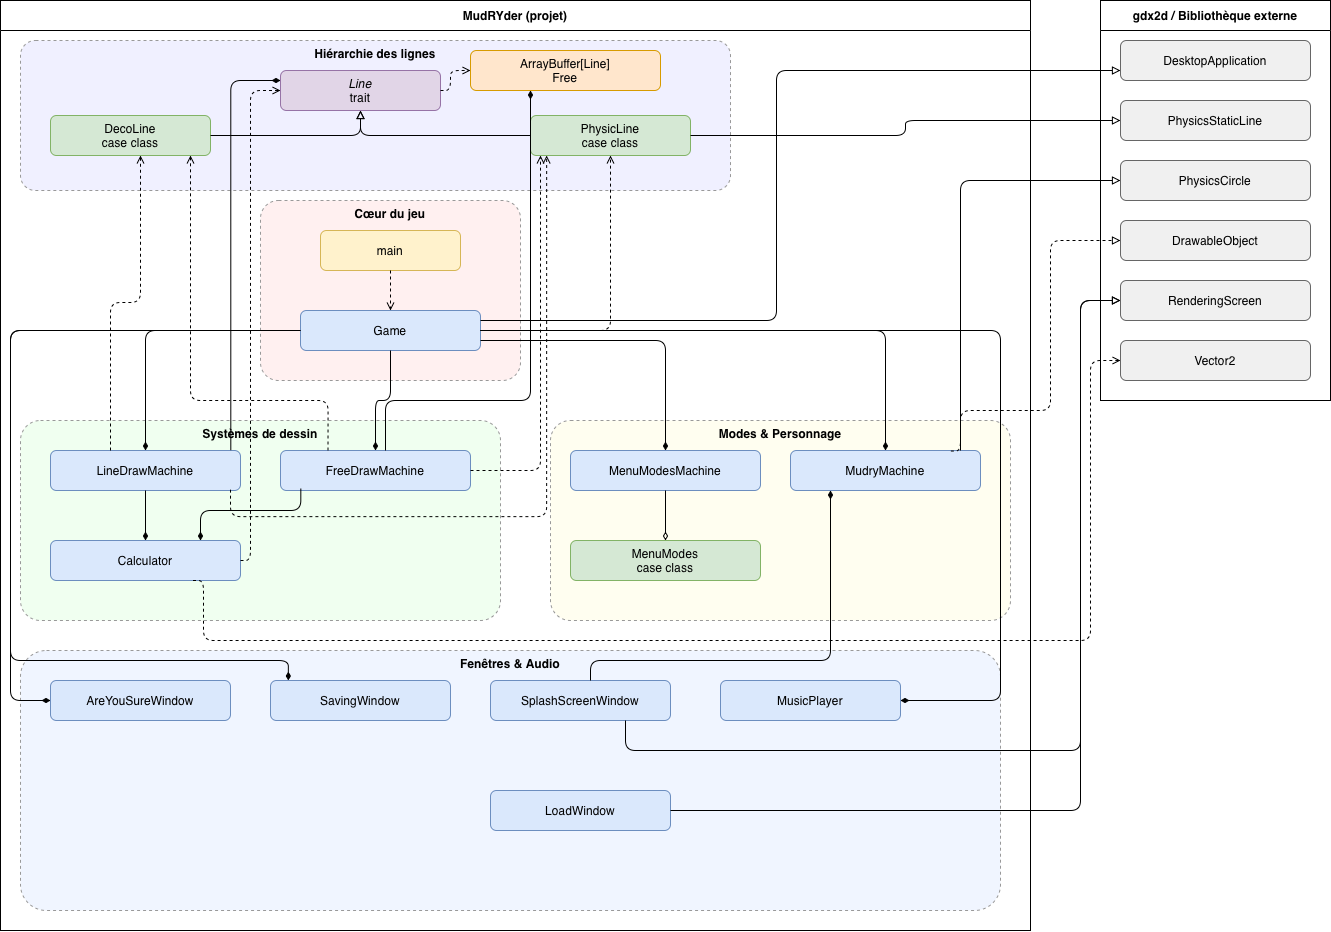

The diagram above was exported from draw.io. Its source (the exported page's mxGraphModel, read from the mxfile embedded in the PNG):
<mxGraphModel dx="2020" dy="1186" grid="1" gridSize="10" guides="1" tooltips="1" connect="1" arrows="1" fold="1" page="0" pageScale="1" pageWidth="1400" pageHeight="1100" math="0" shadow="0">
  <root>
    <mxCell id="0" />
    <mxCell id="1" parent="0" />
    <mxCell id="20" parent="1" style="swimlane;whiteSpace=wrap;html=1;startSize=30;horizontal=1;container=1;collapsible=0;fillColor=none;fontStyle=1;" value="MudRYder (projet)" vertex="1">
      <mxGeometry height="930" width="1030" x="20" y="30" as="geometry" />
    </mxCell>
    <mxCell id="211" parent="20" style="rounded=1;dashed=1;fillColor=#f0f0ff;strokeColor=#999999;whiteSpace=wrap;html=1;verticalAlign=top;align=center;fontStyle=1;arcSize=10;" value="Hiérarchie des lignes" vertex="1">
      <mxGeometry height="150" width="710" x="20" y="40" as="geometry" />
    </mxCell>
    <mxCell id="212" parent="20" style="rounded=1;dashed=1;fillColor=#fff0f0;strokeColor=#999999;whiteSpace=wrap;html=1;verticalAlign=top;align=center;fontStyle=1;arcSize=10;" value="Cœur du jeu" vertex="1">
      <mxGeometry height="180" width="260" x="260" y="200" as="geometry" />
    </mxCell>
    <mxCell id="213" parent="20" style="rounded=1;dashed=1;fillColor=#f0fff0;strokeColor=#999999;whiteSpace=wrap;html=1;verticalAlign=top;align=center;fontStyle=1;arcSize=10;" value="Systèmes de dessin" vertex="1">
      <mxGeometry height="200" width="480" x="20" y="420" as="geometry" />
    </mxCell>
    <mxCell id="214" parent="20" style="rounded=1;dashed=1;fillColor=#fffef0;strokeColor=#999999;whiteSpace=wrap;html=1;verticalAlign=top;align=center;fontStyle=1;arcSize=10;" value="Modes &amp;amp; Personnage" vertex="1">
      <mxGeometry height="200" width="460" x="550" y="420" as="geometry" />
    </mxCell>
    <mxCell id="215" parent="20" style="rounded=1;dashed=1;fillColor=#f0f5ff;strokeColor=#999999;whiteSpace=wrap;html=1;verticalAlign=top;align=center;fontStyle=1;arcSize=10;" value="Fenêtres &amp; Audio" vertex="1">
      <mxGeometry height="260" width="980" x="20" y="650" as="geometry" />
    </mxCell>
    <mxCell id="221" parent="20" style="rounded=1;whiteSpace=wrap;html=1;fillColor=#e1d5e7;strokeColor=#9673a6;" value="&lt;i&gt;Line&lt;/i&gt;&lt;br&gt;trait" vertex="1">
      <mxGeometry height="40" width="160" x="280" y="70" as="geometry" />
    </mxCell>
    <mxCell id="222" parent="20" style="rounded=1;whiteSpace=wrap;html=1;fillColor=#d5e8d4;strokeColor=#82b366;" value="DecoLine&lt;br&gt;case class" vertex="1">
      <mxGeometry height="40" width="160" x="50" y="115" as="geometry" />
    </mxCell>
    <mxCell id="223" parent="20" style="rounded=1;whiteSpace=wrap;html=1;fillColor=#d5e8d4;strokeColor=#82b366;" value="PhysicLine&lt;br&gt;case class" vertex="1">
      <mxGeometry height="40" width="160" x="530" y="115" as="geometry" />
    </mxCell>
    <mxCell id="224" parent="20" style="rounded=1;whiteSpace=wrap;html=1;fillColor=#fff2cc;strokeColor=#d6b656;" value="main" vertex="1">
      <mxGeometry height="40" width="140" x="320" y="230" as="geometry" />
    </mxCell>
    <mxCell id="225" parent="20" style="rounded=1;whiteSpace=wrap;html=1;fillColor=#dae8fc;strokeColor=#6c8ebf;" value="Game" vertex="1">
      <mxGeometry height="40" width="180" x="300" y="310" as="geometry" />
    </mxCell>
    <mxCell id="226" parent="20" style="rounded=1;whiteSpace=wrap;html=1;fillColor=#dae8fc;strokeColor=#6c8ebf;" value="LineDrawMachine" vertex="1">
      <mxGeometry height="40" width="190" x="50" y="450" as="geometry" />
    </mxCell>
    <mxCell id="227" parent="20" style="rounded=1;whiteSpace=wrap;html=1;fillColor=#dae8fc;strokeColor=#6c8ebf;" value="FreeDrawMachine" vertex="1">
      <mxGeometry height="40" width="190" x="280" y="450" as="geometry" />
    </mxCell>
    <mxCell id="228" parent="20" style="rounded=1;whiteSpace=wrap;html=1;fillColor=#dae8fc;strokeColor=#6c8ebf;" value="Calculator" vertex="1">
      <mxGeometry height="40" width="190" x="50" y="540" as="geometry" />
    </mxCell>
    <mxCell id="229" parent="20" style="rounded=1;whiteSpace=wrap;html=1;fillColor=#ffe6cc;strokeColor=#d79b00;" value="ArrayBuffer[Line]&lt;div&gt;Free&lt;/div&gt;" vertex="1">
      <mxGeometry height="40" width="190" x="470" y="50" as="geometry" />
    </mxCell>
    <mxCell id="230" parent="20" style="rounded=1;whiteSpace=wrap;html=1;fillColor=#dae8fc;strokeColor=#6c8ebf;" value="MenuModesMachine" vertex="1">
      <mxGeometry height="40" width="190" x="570" y="450" as="geometry" />
    </mxCell>
    <mxCell id="231" parent="20" style="rounded=1;whiteSpace=wrap;html=1;fillColor=#dae8fc;strokeColor=#6c8ebf;" value="MudryMachine" vertex="1">
      <mxGeometry height="40" width="190" x="790" y="450" as="geometry" />
    </mxCell>
    <mxCell id="232" parent="20" style="rounded=1;whiteSpace=wrap;html=1;fillColor=#d5e8d4;strokeColor=#82b366;" value="MenuModes&lt;br&gt;case class" vertex="1">
      <mxGeometry height="40" width="190" x="570" y="540" as="geometry" />
    </mxCell>
    <mxCell id="233" parent="20" style="rounded=1;whiteSpace=wrap;html=1;fillColor=#dae8fc;strokeColor=#6c8ebf;" value="AreYouSureWindow" vertex="1">
      <mxGeometry height="40" width="180" x="50" y="680" as="geometry" />
    </mxCell>
    <mxCell id="234" parent="20" style="rounded=1;whiteSpace=wrap;html=1;fillColor=#dae8fc;strokeColor=#6c8ebf;" value="SavingWindow" vertex="1">
      <mxGeometry height="40" width="180" x="270" y="680" as="geometry" />
    </mxCell>
    <mxCell id="235" parent="20" style="rounded=1;whiteSpace=wrap;html=1;fillColor=#dae8fc;strokeColor=#6c8ebf;" value="SplashScreenWindow" vertex="1">
      <mxGeometry height="40" width="180" x="490" y="680" as="geometry" />
    </mxCell>
    <mxCell id="236" parent="20" style="rounded=1;whiteSpace=wrap;html=1;fillColor=#dae8fc;strokeColor=#6c8ebf;" value="LoadWindow" vertex="1">
      <mxGeometry height="40" width="180" x="490" y="790" as="geometry" />
    </mxCell>
    <mxCell id="237" parent="20" style="rounded=1;whiteSpace=wrap;html=1;fillColor=#dae8fc;strokeColor=#6c8ebf;" value="MusicPlayer" vertex="1">
      <mxGeometry height="40" width="180" x="720" y="680" as="geometry" />
    </mxCell>
    <mxCell id="64" edge="1" parent="20" style="endArrow=diamondThin;endFill=1;html=1;rounded=1;edgeStyle=orthogonalEdgeStyle;entryX=0;entryY=0.5;entryDx=0;entryDy=0;" target="233">
      <mxGeometry x="-30" y="-30" as="geometry">
        <Array as="points">
          <mxPoint x="10" y="330" />
          <mxPoint x="10" y="700" />
        </Array>
        <mxPoint x="170" y="330" as="sourcePoint" />
        <mxPoint x="19.999999999999773" y="700" as="targetPoint" />
      </mxGeometry>
    </mxCell>
    <mxCell id="84" edge="1" parent="20" source="227" style="dashed=1;endArrow=open;html=1;rounded=1;edgeStyle=orthogonalEdgeStyle;exitX=0.25;exitY=0;exitDx=0;exitDy=0;" value="">
      <mxGeometry x="-30" y="-30" as="geometry">
        <Array as="points">
          <mxPoint x="328" y="400" />
          <mxPoint x="190" y="400" />
        </Array>
        <mxPoint x="340" y="470" as="sourcePoint" />
        <mxPoint x="190.00000000000023" y="155" as="targetPoint" />
      </mxGeometry>
    </mxCell>
    <mxCell id="55" edge="1" parent="20" style="endArrow=block;endFill=0;html=1;rounded=1;edgeStyle=orthogonalEdgeStyle;entryX=0;entryY=0.75;entryDx=0;entryDy=0;exitX=1;exitY=0;exitDx=0;exitDy=0;" target="11">
      <mxGeometry x="-30" y="-30" as="geometry">
        <Array as="points">
          <mxPoint x="776" y="320" />
          <mxPoint x="776" y="70" />
        </Array>
        <mxPoint x="480" y="320" as="sourcePoint" />
        <mxPoint x="1070" y="70" as="targetPoint" />
      </mxGeometry>
    </mxCell>
    <mxCell id="62" edge="1" parent="20" source="225" style="endArrow=diamondThin;endFill=1;html=1;rounded=1;edgeStyle=orthogonalEdgeStyle;" target="230">
      <mxGeometry x="-30" y="-30" as="geometry">
        <Array as="points">
          <mxPoint x="665" y="340" />
        </Array>
      </mxGeometry>
    </mxCell>
    <mxCell id="81" edge="1" parent="20" style="dashed=1;endArrow=open;html=1;rounded=1;edgeStyle=orthogonalEdgeStyle;exitX=0.861;exitY=0.95;exitDx=0;exitDy=0;exitPerimeter=0;entryX=0.101;entryY=0.971;entryDx=0;entryDy=0;entryPerimeter=0;" value="">
      <mxGeometry x="-30" y="-30" as="geometry">
        <Array as="points">
          <mxPoint x="230" y="516.16" />
          <mxPoint x="546" y="516.16" />
        </Array>
        <mxPoint x="230.00999999999993" y="489.1599999999998" as="sourcePoint" />
        <mxPoint x="546.1599999999999" y="155.00000000000003" as="targetPoint" />
      </mxGeometry>
    </mxCell>
    <mxCell id="83" edge="1" parent="20" source="227" style="dashed=1;endArrow=open;html=1;rounded=1;edgeStyle=orthogonalEdgeStyle;exitX=1;exitY=0.5;exitDx=0;exitDy=0;" value="">
      <mxGeometry x="-30" y="-30" as="geometry">
        <Array as="points">
          <mxPoint x="540" y="470" />
        </Array>
        <mxPoint x="480" y="470.0000000000002" as="sourcePoint" />
        <mxPoint x="540" y="155.0000000000001" as="targetPoint" />
      </mxGeometry>
    </mxCell>
    <mxCell id="65" edge="1" parent="20" source="225" style="endArrow=diamondThin;endFill=1;html=1;rounded=1;edgeStyle=orthogonalEdgeStyle;entryX=0.099;entryY=-0.008;entryDx=0;entryDy=0;entryPerimeter=0;exitX=0;exitY=0.5;exitDx=0;exitDy=0;">
      <mxGeometry x="-30" y="-30" as="geometry">
        <Array as="points">
          <mxPoint x="10" y="330" />
          <mxPoint x="10" y="660" />
          <mxPoint x="288" y="660" />
        </Array>
        <mxPoint x="60" y="330.32" as="sourcePoint" />
        <mxPoint x="287.81999999999994" y="679.9999999999999" as="targetPoint" />
      </mxGeometry>
    </mxCell>
    <mxCell id="68" edge="1" parent="20" source="227" style="endArrow=diamondThin;endFill=1;html=1;rounded=1;edgeStyle=orthogonalEdgeStyle;exitX=0.107;exitY=0.95;exitDx=0;exitDy=0;exitPerimeter=0;">
      <mxGeometry x="-30" y="-30" as="geometry">
        <Array as="points">
          <mxPoint x="300" y="510" />
          <mxPoint x="200" y="510" />
        </Array>
        <mxPoint x="300" y="510.0000000000002" as="sourcePoint" />
        <mxPoint x="200" y="540" as="targetPoint" />
      </mxGeometry>
    </mxCell>
    <mxCell id="69" edge="1" parent="20" source="226" style="endArrow=diamondThin;endFill=1;html=1;rounded=1;edgeStyle=orthogonalEdgeStyle;exitX=0.949;exitY=-0.008;exitDx=0;exitDy=0;exitPerimeter=0;entryX=0;entryY=0.25;entryDx=0;entryDy=0;" target="221" value="">
      <mxGeometry x="-30" y="-30" as="geometry">
        <mxPoint x="110" y="450.0000000000002" as="sourcePoint" />
        <mxPoint x="230" y="90" as="targetPoint" />
      </mxGeometry>
    </mxCell>
    <mxCell id="NGd4L7dQIDB23ARVaev1-239" edge="1" parent="20" style="dashed=1;endArrow=open;html=1;rounded=1;edgeStyle=orthogonalEdgeStyle;entryX=0;entryY=0.5;entryDx=0;entryDy=0;" target="229" value="">
      <mxGeometry x="-30" y="-30" as="geometry">
        <Array as="points">
          <mxPoint x="450" y="90" />
          <mxPoint x="450" y="70" />
        </Array>
        <mxPoint x="440" y="90" as="sourcePoint" />
        <mxPoint x="570" y="-85" as="targetPoint" />
      </mxGeometry>
    </mxCell>
    <mxCell id="86" edge="1" parent="20" style="dashed=1;endArrow=open;html=1;rounded=1;edgeStyle=orthogonalEdgeStyle;entryX=0;entryY=0.5;entryDx=0;entryDy=0;" target="221" value="">
      <mxGeometry x="-20" y="-30" as="geometry">
        <Array as="points">
          <mxPoint x="250" y="560" />
          <mxPoint x="250" y="90" />
        </Array>
        <mxPoint x="240" y="560" as="sourcePoint" />
        <mxPoint x="270" y="90" as="targetPoint" />
      </mxGeometry>
    </mxCell>
    <mxCell id="10" parent="1" style="swimlane;whiteSpace=wrap;html=1;startSize=30;horizontal=1;container=1;collapsible=0;fillColor=none;fontStyle=1;" value="gdx2d / Bibliothèque externe" vertex="1">
      <mxGeometry height="400" width="230" x="1120" y="30" as="geometry" />
    </mxCell>
    <mxCell id="11" parent="10" style="rounded=1;whiteSpace=wrap;html=1;fillColor=#f0f0f0;strokeColor=#666666;" value="DesktopApplication" vertex="1">
      <mxGeometry height="40" width="190" x="20" y="40" as="geometry" />
    </mxCell>
    <mxCell id="12" parent="10" style="rounded=1;whiteSpace=wrap;html=1;fillColor=#f0f0f0;strokeColor=#666666;" value="PhysicsStaticLine" vertex="1">
      <mxGeometry height="40" width="190" x="20" y="100" as="geometry" />
    </mxCell>
    <mxCell id="13" parent="10" style="rounded=1;whiteSpace=wrap;html=1;fillColor=#f0f0f0;strokeColor=#666666;" value="PhysicsCircle" vertex="1">
      <mxGeometry height="40" width="190" x="20" y="160" as="geometry" />
    </mxCell>
    <mxCell id="14" parent="10" style="rounded=1;whiteSpace=wrap;html=1;fillColor=#f0f0f0;strokeColor=#666666;" value="DrawableObject" vertex="1">
      <mxGeometry height="40" width="190" x="20" y="220" as="geometry" />
    </mxCell>
    <mxCell id="15" parent="10" style="rounded=1;whiteSpace=wrap;html=1;fillColor=#f0f0f0;strokeColor=#666666;" value="RenderingScreen" vertex="1">
      <mxGeometry height="40" width="190" x="20" y="280" as="geometry" />
    </mxCell>
    <mxCell id="16" parent="10" style="rounded=1;whiteSpace=wrap;html=1;fillColor=#f0f0f0;strokeColor=#666666;" value="Vector2" vertex="1">
      <mxGeometry height="40" width="190" x="20" y="340" as="geometry" />
    </mxCell>
    <mxCell id="NGd4L7dQIDB23ARVaev1-244" edge="1" parent="10" source="235" style="endArrow=block;endFill=0;html=1;rounded=1;edgeStyle=orthogonalEdgeStyle;exitX=0.75;exitY=1;exitDx=0;exitDy=0;">
      <mxGeometry x="-1120" y="-30" as="geometry">
        <Array as="points">
          <mxPoint x="-475" y="750" />
          <mxPoint x="-20" y="750" />
          <mxPoint x="-20" y="300" />
        </Array>
        <mxPoint x="-430" y="810" as="sourcePoint" />
        <mxPoint x="20" y="300" as="targetPoint" />
      </mxGeometry>
    </mxCell>
    <mxCell id="50" edge="1" parent="1" source="222" style="endArrow=block;endFill=0;html=1;rounded=1;edgeStyle=orthogonalEdgeStyle;" target="221">
      <mxGeometry as="geometry" />
    </mxCell>
    <mxCell id="51" edge="1" parent="1" source="223" style="endArrow=block;endFill=0;html=1;rounded=1;edgeStyle=orthogonalEdgeStyle;" target="221">
      <mxGeometry as="geometry" />
    </mxCell>
    <mxCell id="52" edge="1" parent="1" source="223" style="endArrow=block;endFill=0;html=1;rounded=1;edgeStyle=orthogonalEdgeStyle;" target="12">
      <mxGeometry as="geometry" />
    </mxCell>
    <mxCell id="53" edge="1" parent="1" style="endArrow=block;endFill=0;html=1;rounded=1;edgeStyle=orthogonalEdgeStyle;entryX=0;entryY=0.5;entryDx=0;entryDy=0;" target="13">
      <mxGeometry as="geometry">
        <Array as="points">
          <mxPoint x="980" y="210" />
        </Array>
        <mxPoint x="980" y="480" as="sourcePoint" />
        <mxPoint x="1135" y="209.9999999999999" as="targetPoint" />
      </mxGeometry>
    </mxCell>
    <mxCell id="54" edge="1" parent="1" source="231" style="endArrow=block;endFill=0;dashed=1;html=1;rounded=1;edgeStyle=orthogonalEdgeStyle;exitX=0.844;exitY=0.013;exitDx=0;exitDy=0;exitPerimeter=0;entryX=0;entryY=0.5;entryDx=0;entryDy=0;" target="14">
      <mxGeometry as="geometry">
        <Array as="points">
          <mxPoint x="980" y="440" />
          <mxPoint x="1070" y="440" />
          <mxPoint x="1070" y="270" />
        </Array>
        <mxPoint x="980" y="470" as="sourcePoint" />
        <mxPoint x="1165" y="289.9999999999999" as="targetPoint" />
      </mxGeometry>
    </mxCell>
    <mxCell id="57" edge="1" parent="1" source="236" style="endArrow=block;endFill=0;html=1;rounded=1;edgeStyle=orthogonalEdgeStyle;exitX=1;exitY=0.5;exitDx=0;exitDy=0;" target="15">
      <mxGeometry as="geometry">
        <Array as="points">
          <mxPoint x="1100" y="840" />
          <mxPoint x="1100" y="330" />
        </Array>
        <mxPoint x="700" y="840" as="sourcePoint" />
      </mxGeometry>
    </mxCell>
    <mxCell id="60" edge="1" parent="1" source="225" style="endArrow=diamondThin;endFill=1;html=1;rounded=1;edgeStyle=orthogonalEdgeStyle;" target="226">
      <mxGeometry as="geometry" />
    </mxCell>
    <mxCell id="61" edge="1" parent="1" source="225" style="endArrow=diamondThin;endFill=1;html=1;rounded=1;edgeStyle=orthogonalEdgeStyle;" target="227">
      <mxGeometry as="geometry" />
    </mxCell>
    <mxCell id="63" edge="1" parent="1" source="225" style="endArrow=diamondThin;endFill=1;html=1;rounded=1;edgeStyle=orthogonalEdgeStyle;" target="231">
      <mxGeometry as="geometry" />
    </mxCell>
    <mxCell id="66" edge="1" parent="1" source="225" style="endArrow=diamondThin;endFill=1;html=1;rounded=1;edgeStyle=orthogonalEdgeStyle;" target="237">
      <mxGeometry as="geometry">
        <Array as="points">
          <mxPoint x="1020" y="360" />
          <mxPoint x="1020" y="730" />
        </Array>
      </mxGeometry>
    </mxCell>
    <mxCell id="67" edge="1" parent="1" source="226" style="endArrow=diamondThin;endFill=1;html=1;rounded=1;edgeStyle=orthogonalEdgeStyle;" target="228">
      <mxGeometry as="geometry" />
    </mxCell>
    <mxCell id="70" edge="1" parent="1" source="227" style="endArrow=diamondThin;endFill=1;html=1;rounded=1;edgeStyle=orthogonalEdgeStyle;" target="229" value="">
      <mxGeometry as="geometry">
        <Array as="points">
          <mxPoint x="405" y="430" />
          <mxPoint x="550" y="430" />
        </Array>
      </mxGeometry>
    </mxCell>
    <mxCell id="71" edge="1" parent="1" source="230" style="endArrow=diamondThin;endFill=0;html=1;rounded=1;edgeStyle=orthogonalEdgeStyle;" target="232" value="">
      <mxGeometry as="geometry" />
    </mxCell>
    <mxCell id="72" edge="1" parent="1" source="235" style="endArrow=diamondThin;endFill=1;html=1;rounded=1;edgeStyle=orthogonalEdgeStyle;" target="231">
      <mxGeometry as="geometry">
        <Array as="points">
          <mxPoint x="610" y="690" />
          <mxPoint x="850" y="690" />
        </Array>
      </mxGeometry>
    </mxCell>
    <mxCell id="80" edge="1" parent="1" source="225" style="dashed=1;endArrow=open;html=1;rounded=1;edgeStyle=orthogonalEdgeStyle;" target="223" value="">
      <mxGeometry as="geometry" />
    </mxCell>
    <mxCell id="82" edge="1" parent="1" source="226" style="dashed=1;endArrow=open;html=1;rounded=1;edgeStyle=orthogonalEdgeStyle;" target="222" value="">
      <mxGeometry as="geometry">
        <Array as="points">
          <mxPoint x="130" y="332" />
          <mxPoint x="160" y="332" />
        </Array>
      </mxGeometry>
    </mxCell>
    <mxCell id="85" edge="1" parent="1" source="228" style="dashed=1;endArrow=open;html=1;rounded=1;edgeStyle=orthogonalEdgeStyle;entryX=0;entryY=0.5;entryDx=0;entryDy=0;exitX=0.75;exitY=1;exitDx=0;exitDy=0;" target="16" value="">
      <mxGeometry as="geometry">
        <Array as="points">
          <mxPoint x="223" y="610" />
          <mxPoint x="223" y="670" />
          <mxPoint x="1110" y="670" />
          <mxPoint x="1110" y="390" />
        </Array>
        <mxPoint x="210" y="660" as="sourcePoint" />
        <mxPoint x="1245.0588235294117" y="490" as="targetPoint" />
      </mxGeometry>
    </mxCell>
    <mxCell id="87" edge="1" parent="1" source="224" style="dashed=1;endArrow=open;html=1;rounded=1;edgeStyle=orthogonalEdgeStyle;" target="225" value="">
      <mxGeometry as="geometry">
        <mxPoint as="offset" />
      </mxGeometry>
    </mxCell>
  </root>
</mxGraphModel>